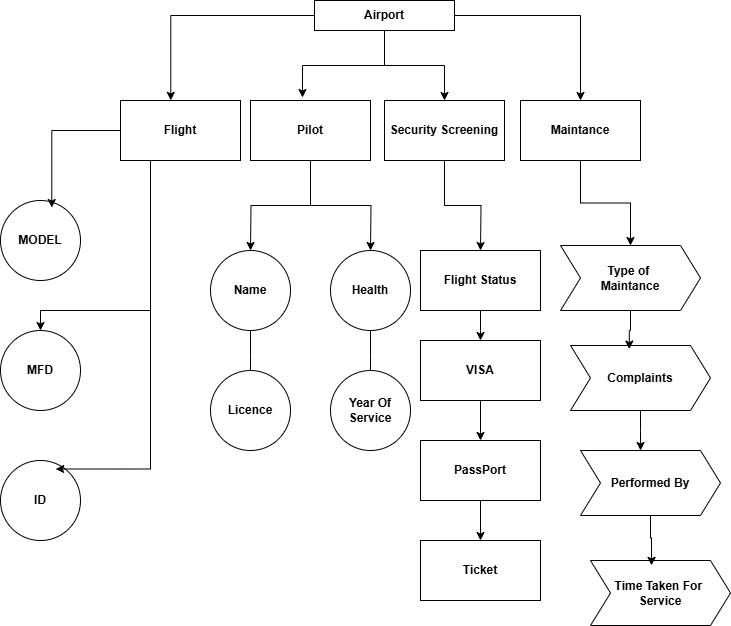

The diagram above was exported from draw.io. Its source (the exported page's mxGraphModel, read from the mxfile embedded in the PNG):
<mxGraphModel dx="873" dy="684" grid="1" gridSize="10" guides="1" tooltips="1" connect="1" arrows="1" fold="1" page="1" pageScale="1" pageWidth="827" pageHeight="1169" math="0" shadow="0">
  <root>
    <mxCell id="0" />
    <mxCell id="1" parent="0" />
    <mxCell id="49YDHByqnyKUUNLiI8av-9" style="edgeStyle=orthogonalEdgeStyle;rounded=0;orthogonalLoop=1;jettySize=auto;html=1;exitX=1;exitY=0.5;exitDx=0;exitDy=0;" edge="1" parent="1" source="49YDHByqnyKUUNLiI8av-1" target="49YDHByqnyKUUNLiI8av-10">
      <mxGeometry relative="1" as="geometry">
        <mxPoint x="480" y="400" as="targetPoint" />
      </mxGeometry>
    </mxCell>
    <mxCell id="49YDHByqnyKUUNLiI8av-15" style="edgeStyle=orthogonalEdgeStyle;rounded=0;orthogonalLoop=1;jettySize=auto;html=1;exitX=0.5;exitY=1;exitDx=0;exitDy=0;entryX=0.5;entryY=0;entryDx=0;entryDy=0;" edge="1" parent="1" source="49YDHByqnyKUUNLiI8av-1" target="49YDHByqnyKUUNLiI8av-14">
      <mxGeometry relative="1" as="geometry" />
    </mxCell>
    <mxCell id="49YDHByqnyKUUNLiI8av-1" value="&lt;b&gt;Airport&lt;/b&gt;" style="rounded=0;whiteSpace=wrap;html=1;strokeColor=default;" vertex="1" parent="1">
      <mxGeometry x="344" y="150" width="140" height="30" as="geometry" />
    </mxCell>
    <mxCell id="49YDHByqnyKUUNLiI8av-61" value="" style="edgeStyle=orthogonalEdgeStyle;rounded=0;orthogonalLoop=1;jettySize=auto;html=1;" edge="1" parent="1" source="49YDHByqnyKUUNLiI8av-10" target="49YDHByqnyKUUNLiI8av-59">
      <mxGeometry relative="1" as="geometry" />
    </mxCell>
    <mxCell id="49YDHByqnyKUUNLiI8av-10" value="&lt;b&gt;Maintance&lt;/b&gt;" style="rounded=0;whiteSpace=wrap;html=1;" vertex="1" parent="1">
      <mxGeometry x="550" y="250" width="120" height="60" as="geometry" />
    </mxCell>
    <mxCell id="49YDHByqnyKUUNLiI8av-39" style="edgeStyle=orthogonalEdgeStyle;rounded=0;orthogonalLoop=1;jettySize=auto;html=1;exitX=0.25;exitY=1;exitDx=0;exitDy=0;" edge="1" parent="1" source="49YDHByqnyKUUNLiI8av-11" target="49YDHByqnyKUUNLiI8av-36">
      <mxGeometry relative="1" as="geometry">
        <Array as="points">
          <mxPoint x="180" y="460" />
          <mxPoint x="70" y="460" />
        </Array>
      </mxGeometry>
    </mxCell>
    <mxCell id="49YDHByqnyKUUNLiI8av-11" value="&lt;b&gt;Flight&lt;/b&gt;" style="rounded=0;whiteSpace=wrap;html=1;" vertex="1" parent="1">
      <mxGeometry x="150" y="250" width="120" height="60" as="geometry" />
    </mxCell>
    <mxCell id="49YDHByqnyKUUNLiI8av-43" style="edgeStyle=orthogonalEdgeStyle;rounded=0;orthogonalLoop=1;jettySize=auto;html=1;" edge="1" parent="1" source="49YDHByqnyKUUNLiI8av-12">
      <mxGeometry relative="1" as="geometry">
        <mxPoint x="280" y="400" as="targetPoint" />
      </mxGeometry>
    </mxCell>
    <mxCell id="49YDHByqnyKUUNLiI8av-44" style="edgeStyle=orthogonalEdgeStyle;rounded=0;orthogonalLoop=1;jettySize=auto;html=1;exitX=0.5;exitY=1;exitDx=0;exitDy=0;" edge="1" parent="1" source="49YDHByqnyKUUNLiI8av-12">
      <mxGeometry relative="1" as="geometry">
        <mxPoint x="400" y="400" as="targetPoint" />
      </mxGeometry>
    </mxCell>
    <mxCell id="49YDHByqnyKUUNLiI8av-12" value="&lt;b&gt;Pilot&lt;/b&gt;" style="rounded=0;whiteSpace=wrap;html=1;" vertex="1" parent="1">
      <mxGeometry x="280" y="250" width="120" height="60" as="geometry" />
    </mxCell>
    <mxCell id="49YDHByqnyKUUNLiI8av-13" style="edgeStyle=orthogonalEdgeStyle;rounded=0;orthogonalLoop=1;jettySize=auto;html=1;exitX=0.5;exitY=1;exitDx=0;exitDy=0;entryX=0.433;entryY=-0.05;entryDx=0;entryDy=0;entryPerimeter=0;" edge="1" parent="1" source="49YDHByqnyKUUNLiI8av-1" target="49YDHByqnyKUUNLiI8av-12">
      <mxGeometry relative="1" as="geometry" />
    </mxCell>
    <mxCell id="49YDHByqnyKUUNLiI8av-51" style="edgeStyle=orthogonalEdgeStyle;rounded=0;orthogonalLoop=1;jettySize=auto;html=1;" edge="1" parent="1" source="49YDHByqnyKUUNLiI8av-14">
      <mxGeometry relative="1" as="geometry">
        <mxPoint x="510" y="400" as="targetPoint" />
      </mxGeometry>
    </mxCell>
    <mxCell id="49YDHByqnyKUUNLiI8av-14" value="&lt;b&gt;Security Screening&lt;/b&gt;" style="rounded=0;whiteSpace=wrap;html=1;" vertex="1" parent="1">
      <mxGeometry x="414" y="250" width="120" height="60" as="geometry" />
    </mxCell>
    <mxCell id="49YDHByqnyKUUNLiI8av-17" style="edgeStyle=orthogonalEdgeStyle;rounded=0;orthogonalLoop=1;jettySize=auto;html=1;entryX=0.419;entryY=-0.002;entryDx=0;entryDy=0;entryPerimeter=0;" edge="1" parent="1" source="49YDHByqnyKUUNLiI8av-1" target="49YDHByqnyKUUNLiI8av-11">
      <mxGeometry relative="1" as="geometry" />
    </mxCell>
    <mxCell id="49YDHByqnyKUUNLiI8av-21" value="&lt;b&gt;ID&lt;/b&gt;" style="ellipse;whiteSpace=wrap;html=1;aspect=fixed;" vertex="1" parent="1">
      <mxGeometry x="30" y="610" width="80" height="80" as="geometry" />
    </mxCell>
    <mxCell id="49YDHByqnyKUUNLiI8av-36" value="&lt;b&gt;MFD&lt;/b&gt;" style="ellipse;whiteSpace=wrap;html=1;aspect=fixed;" vertex="1" parent="1">
      <mxGeometry x="30" y="480" width="80" height="80" as="geometry" />
    </mxCell>
    <mxCell id="49YDHByqnyKUUNLiI8av-37" value="&lt;b&gt;MODEL&lt;/b&gt;" style="ellipse;whiteSpace=wrap;html=1;aspect=fixed;" vertex="1" parent="1">
      <mxGeometry x="30" y="350" width="80" height="80" as="geometry" />
    </mxCell>
    <mxCell id="49YDHByqnyKUUNLiI8av-38" style="edgeStyle=orthogonalEdgeStyle;rounded=0;orthogonalLoop=1;jettySize=auto;html=1;entryX=0.69;entryY=0.106;entryDx=0;entryDy=0;entryPerimeter=0;" edge="1" parent="1" source="49YDHByqnyKUUNLiI8av-11" target="49YDHByqnyKUUNLiI8av-21">
      <mxGeometry relative="1" as="geometry">
        <Array as="points">
          <mxPoint x="180" y="618" />
        </Array>
      </mxGeometry>
    </mxCell>
    <mxCell id="49YDHByqnyKUUNLiI8av-41" style="edgeStyle=orthogonalEdgeStyle;rounded=0;orthogonalLoop=1;jettySize=auto;html=1;entryX=0.641;entryY=0.088;entryDx=0;entryDy=0;entryPerimeter=0;" edge="1" parent="1" source="49YDHByqnyKUUNLiI8av-11" target="49YDHByqnyKUUNLiI8av-37">
      <mxGeometry relative="1" as="geometry" />
    </mxCell>
    <mxCell id="49YDHByqnyKUUNLiI8av-48" style="edgeStyle=orthogonalEdgeStyle;rounded=0;orthogonalLoop=1;jettySize=auto;html=1;" edge="1" parent="1" source="49YDHByqnyKUUNLiI8av-45">
      <mxGeometry relative="1" as="geometry">
        <mxPoint x="400" y="530" as="targetPoint" />
      </mxGeometry>
    </mxCell>
    <mxCell id="49YDHByqnyKUUNLiI8av-45" value="&lt;b&gt;Health&lt;/b&gt;" style="ellipse;whiteSpace=wrap;html=1;aspect=fixed;" vertex="1" parent="1">
      <mxGeometry x="360" y="400" width="80" height="80" as="geometry" />
    </mxCell>
    <mxCell id="49YDHByqnyKUUNLiI8av-47" style="edgeStyle=orthogonalEdgeStyle;rounded=0;orthogonalLoop=1;jettySize=auto;html=1;" edge="1" parent="1" source="49YDHByqnyKUUNLiI8av-46">
      <mxGeometry relative="1" as="geometry">
        <mxPoint x="280" y="530" as="targetPoint" />
      </mxGeometry>
    </mxCell>
    <mxCell id="49YDHByqnyKUUNLiI8av-46" value="&lt;b&gt;Name&lt;/b&gt;" style="ellipse;whiteSpace=wrap;html=1;aspect=fixed;" vertex="1" parent="1">
      <mxGeometry x="240" y="400" width="80" height="80" as="geometry" />
    </mxCell>
    <mxCell id="49YDHByqnyKUUNLiI8av-49" value="&lt;b&gt;Year Of Service&lt;/b&gt;" style="ellipse;whiteSpace=wrap;html=1;aspect=fixed;" vertex="1" parent="1">
      <mxGeometry x="360" y="520" width="80" height="80" as="geometry" />
    </mxCell>
    <mxCell id="49YDHByqnyKUUNLiI8av-50" value="&lt;b&gt;Licence&lt;/b&gt;" style="ellipse;whiteSpace=wrap;html=1;aspect=fixed;" vertex="1" parent="1">
      <mxGeometry x="240" y="520" width="80" height="80" as="geometry" />
    </mxCell>
    <mxCell id="49YDHByqnyKUUNLiI8av-53" style="edgeStyle=orthogonalEdgeStyle;rounded=0;orthogonalLoop=1;jettySize=auto;html=1;" edge="1" parent="1" source="49YDHByqnyKUUNLiI8av-52">
      <mxGeometry relative="1" as="geometry">
        <mxPoint x="510" y="490" as="targetPoint" />
      </mxGeometry>
    </mxCell>
    <mxCell id="49YDHByqnyKUUNLiI8av-52" value="&lt;b&gt;Flight Status&lt;/b&gt;" style="rounded=0;whiteSpace=wrap;html=1;" vertex="1" parent="1">
      <mxGeometry x="450" y="400" width="120" height="60" as="geometry" />
    </mxCell>
    <mxCell id="49YDHByqnyKUUNLiI8av-56" style="edgeStyle=orthogonalEdgeStyle;rounded=0;orthogonalLoop=1;jettySize=auto;html=1;" edge="1" parent="1" source="49YDHByqnyKUUNLiI8av-54" target="49YDHByqnyKUUNLiI8av-55">
      <mxGeometry relative="1" as="geometry" />
    </mxCell>
    <mxCell id="49YDHByqnyKUUNLiI8av-54" value="&lt;b&gt;VISA&lt;/b&gt;" style="rounded=0;whiteSpace=wrap;html=1;" vertex="1" parent="1">
      <mxGeometry x="450" y="490" width="120" height="60" as="geometry" />
    </mxCell>
    <mxCell id="49YDHByqnyKUUNLiI8av-58" style="edgeStyle=orthogonalEdgeStyle;rounded=0;orthogonalLoop=1;jettySize=auto;html=1;exitX=0.5;exitY=1;exitDx=0;exitDy=0;entryX=0.5;entryY=0;entryDx=0;entryDy=0;" edge="1" parent="1" source="49YDHByqnyKUUNLiI8av-55" target="49YDHByqnyKUUNLiI8av-57">
      <mxGeometry relative="1" as="geometry" />
    </mxCell>
    <mxCell id="49YDHByqnyKUUNLiI8av-55" value="&lt;b style=&quot;&quot;&gt;PassPort&lt;/b&gt;" style="rounded=0;whiteSpace=wrap;html=1;" vertex="1" parent="1">
      <mxGeometry x="450" y="590" width="120" height="60" as="geometry" />
    </mxCell>
    <mxCell id="49YDHByqnyKUUNLiI8av-57" value="&lt;b&gt;Ticket&lt;/b&gt;" style="rounded=0;whiteSpace=wrap;html=1;" vertex="1" parent="1">
      <mxGeometry x="450" y="690" width="120" height="60" as="geometry" />
    </mxCell>
    <mxCell id="49YDHByqnyKUUNLiI8av-59" value="&lt;b&gt;Type of&amp;nbsp;&lt;/b&gt;&lt;div&gt;&lt;b&gt;Maintance&lt;/b&gt;&lt;/div&gt;" style="shape=step;perimeter=stepPerimeter;whiteSpace=wrap;html=1;fixedSize=1;" vertex="1" parent="1">
      <mxGeometry x="590" y="395" width="140" height="65" as="geometry" />
    </mxCell>
    <mxCell id="49YDHByqnyKUUNLiI8av-62" value="&lt;b&gt;Complaints&lt;/b&gt;" style="shape=step;perimeter=stepPerimeter;whiteSpace=wrap;html=1;fixedSize=1;" vertex="1" parent="1">
      <mxGeometry x="600" y="495" width="140" height="65" as="geometry" />
    </mxCell>
    <mxCell id="49YDHByqnyKUUNLiI8av-63" value="&lt;b&gt;Performed By&lt;/b&gt;" style="shape=step;perimeter=stepPerimeter;whiteSpace=wrap;html=1;fixedSize=1;" vertex="1" parent="1">
      <mxGeometry x="610" y="600" width="140" height="65" as="geometry" />
    </mxCell>
    <mxCell id="49YDHByqnyKUUNLiI8av-64" value="&lt;b&gt;Time Taken For&amp;nbsp;&lt;/b&gt;&lt;div&gt;&lt;b&gt;Service&lt;/b&gt;&lt;/div&gt;" style="shape=step;perimeter=stepPerimeter;whiteSpace=wrap;html=1;fixedSize=1;" vertex="1" parent="1">
      <mxGeometry x="620" y="710" width="140" height="65" as="geometry" />
    </mxCell>
    <mxCell id="49YDHByqnyKUUNLiI8av-65" style="edgeStyle=orthogonalEdgeStyle;rounded=0;orthogonalLoop=1;jettySize=auto;html=1;entryX=0.42;entryY=0.055;entryDx=0;entryDy=0;entryPerimeter=0;" edge="1" parent="1" source="49YDHByqnyKUUNLiI8av-59" target="49YDHByqnyKUUNLiI8av-62">
      <mxGeometry relative="1" as="geometry" />
    </mxCell>
    <mxCell id="49YDHByqnyKUUNLiI8av-66" style="edgeStyle=orthogonalEdgeStyle;rounded=0;orthogonalLoop=1;jettySize=auto;html=1;entryX=0.429;entryY=0;entryDx=0;entryDy=0;entryPerimeter=0;" edge="1" parent="1" source="49YDHByqnyKUUNLiI8av-62" target="49YDHByqnyKUUNLiI8av-63">
      <mxGeometry relative="1" as="geometry" />
    </mxCell>
    <mxCell id="49YDHByqnyKUUNLiI8av-67" style="edgeStyle=orthogonalEdgeStyle;rounded=0;orthogonalLoop=1;jettySize=auto;html=1;entryX=0.436;entryY=0.075;entryDx=0;entryDy=0;entryPerimeter=0;" edge="1" parent="1" source="49YDHByqnyKUUNLiI8av-63" target="49YDHByqnyKUUNLiI8av-64">
      <mxGeometry relative="1" as="geometry" />
    </mxCell>
  </root>
</mxGraphModel>